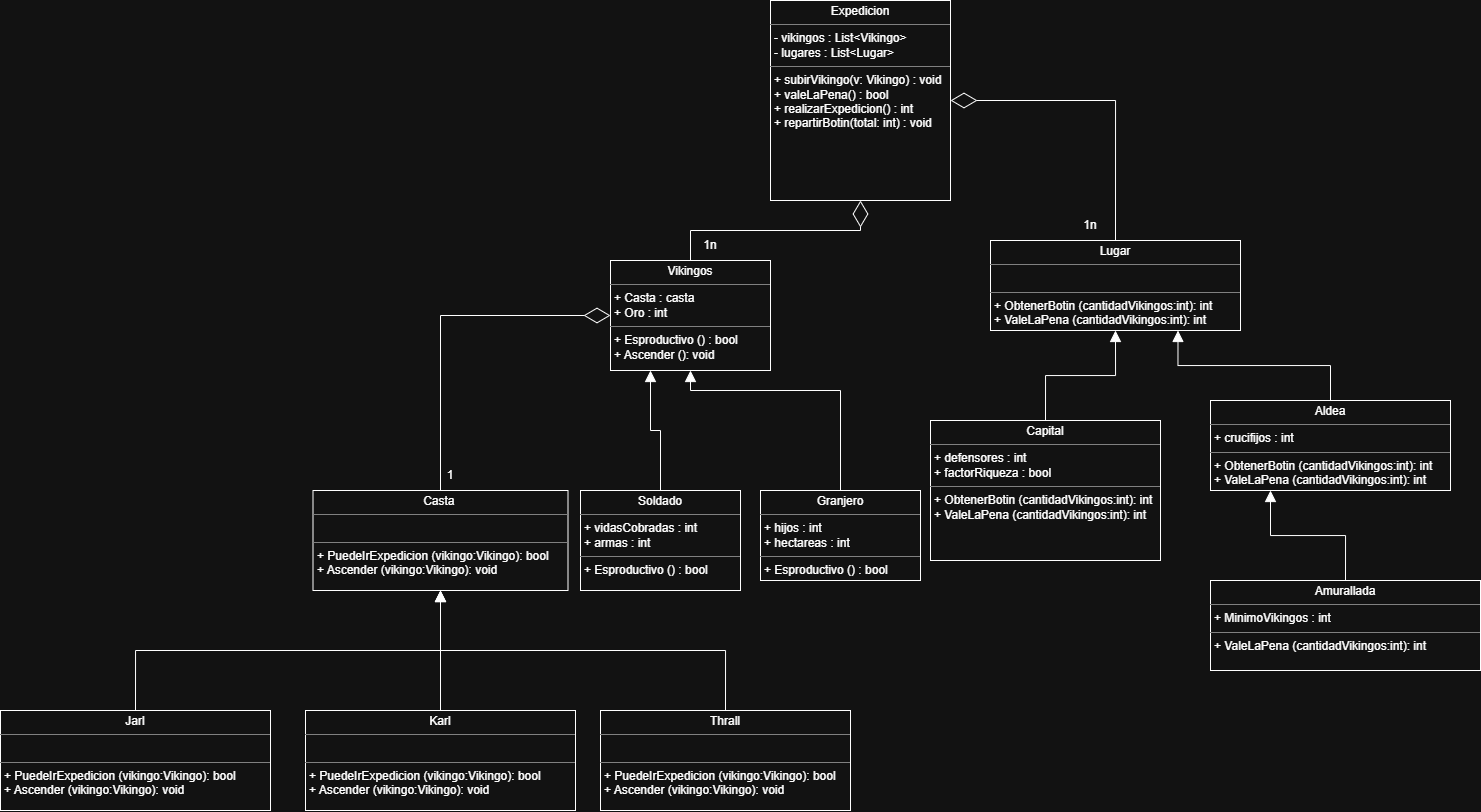

The diagram above was exported from draw.io. Its source (the exported page's mxGraphModel, read from the mxfile embedded in the PNG):
<mxGraphModel dx="2328" dy="818" grid="1" gridSize="10" guides="1" tooltips="1" connect="1" arrows="1" fold="1" page="1" pageScale="1" pageWidth="827" pageHeight="1169" math="0" shadow="0">
  <root>
    <mxCell id="0" />
    <mxCell id="1" parent="0" />
    <mxCell id="_Btsbq0Xi_hEa5qks55e-76" edge="1" parent="1" source="PY8zkKtmAGGiPAtoaJki-7" style="endArrow=block;html=1;rounded=0;endFill=1;endSize=9;entryX=0.25;entryY=1;entryDx=0;entryDy=0;exitX=0.5;exitY=0;exitDx=0;exitDy=0;edgeStyle=orthogonalEdgeStyle;" target="PY8zkKtmAGGiPAtoaJki-13" value="">
      <mxGeometry height="50" relative="1" width="50" as="geometry">
        <mxPoint x="350" y="580" as="sourcePoint" />
        <mxPoint x="370" y="460" as="targetPoint" />
      </mxGeometry>
    </mxCell>
    <mxCell id="_Btsbq0Xi_hEa5qks55e-78" edge="1" parent="1" source="PY8zkKtmAGGiPAtoaJki-6" style="endArrow=block;html=1;rounded=0;endFill=1;endSize=9;entryX=0.5;entryY=1;entryDx=0;entryDy=0;exitX=0.5;exitY=0;exitDx=0;exitDy=0;" target="PY8zkKtmAGGiPAtoaJki-13" value="">
      <mxGeometry height="50" relative="1" width="50" as="geometry">
        <Array as="points">
          <mxPoint x="520" y="500" />
          <mxPoint x="370" y="500" />
        </Array>
        <mxPoint x="510" y="580" as="sourcePoint" />
        <mxPoint x="405" y="460" as="targetPoint" />
      </mxGeometry>
    </mxCell>
    <mxCell id="_Btsbq0Xi_hEa5qks55e-80" edge="1" parent="1" source="PY8zkKtmAGGiPAtoaJki-14" style="endArrow=diamondThin;endFill=0;endSize=24;html=1;rounded=0;entryX=0;entryY=0.5;entryDx=0;entryDy=0;exitX=0.5;exitY=0;exitDx=0;exitDy=0;" target="PY8zkKtmAGGiPAtoaJki-13" value="">
      <mxGeometry relative="1" width="160" as="geometry">
        <Array as="points">
          <mxPoint x="120" y="425" />
        </Array>
        <mxPoint x="120" y="480" as="sourcePoint" />
        <mxPoint x="300" y="415" as="targetPoint" />
      </mxGeometry>
    </mxCell>
    <mxCell id="_Btsbq0Xi_hEa5qks55e-81" parent="1" style="text;html=1;whiteSpace=wrap;strokeColor=none;fillColor=none;align=center;verticalAlign=middle;rounded=0;" value="1" vertex="1">
      <mxGeometry height="30" width="60" x="100" y="570" as="geometry" />
    </mxCell>
    <mxCell id="_Btsbq0Xi_hEa5qks55e-82" edge="1" parent="1" source="PY8zkKtmAGGiPAtoaJki-13" style="endArrow=diamondThin;endFill=0;endSize=24;html=1;rounded=0;entryX=0.5;entryY=1;entryDx=0;entryDy=0;exitX=0.5;exitY=0;exitDx=0;exitDy=0;" target="PY8zkKtmAGGiPAtoaJki-8" value="">
      <mxGeometry relative="1" width="160" as="geometry">
        <Array as="points">
          <mxPoint x="370" y="340" />
          <mxPoint x="540" y="340" />
        </Array>
        <mxPoint x="370" y="370" as="sourcePoint" />
        <mxPoint x="530" y="300" as="targetPoint" />
      </mxGeometry>
    </mxCell>
    <mxCell id="_Btsbq0Xi_hEa5qks55e-83" parent="1" style="text;html=1;whiteSpace=wrap;strokeColor=none;fillColor=none;align=center;verticalAlign=middle;rounded=0;" value="1n" vertex="1">
      <mxGeometry height="30" width="60" x="360" y="340" as="geometry" />
    </mxCell>
    <mxCell id="_Btsbq0Xi_hEa5qks55e-91" edge="1" parent="1" source="PY8zkKtmAGGiPAtoaJki-10" style="endArrow=block;html=1;rounded=0;endFill=1;endSize=9;entryX=0.5;entryY=1;entryDx=0;entryDy=0;exitX=0.5;exitY=0;exitDx=0;exitDy=0;edgeStyle=orthogonalEdgeStyle;" target="PY8zkKtmAGGiPAtoaJki-9" value="">
      <mxGeometry height="50" relative="1" width="50" as="geometry">
        <mxPoint x="690" y="510" as="sourcePoint" />
        <mxPoint x="733.8399999999999" y="418.80000000000007" as="targetPoint" />
      </mxGeometry>
    </mxCell>
    <mxCell id="_Btsbq0Xi_hEa5qks55e-92" edge="1" parent="1" source="PY8zkKtmAGGiPAtoaJki-11" style="endArrow=block;html=1;rounded=0;endFill=1;endSize=9;entryX=0.75;entryY=1;entryDx=0;entryDy=0;exitX=0.5;exitY=0;exitDx=0;exitDy=0;edgeStyle=orthogonalEdgeStyle;" target="PY8zkKtmAGGiPAtoaJki-9" value="">
      <mxGeometry height="50" relative="1" width="50" as="geometry">
        <mxPoint x="890" y="510" as="sourcePoint" />
        <mxPoint x="775" y="420" as="targetPoint" />
      </mxGeometry>
    </mxCell>
    <mxCell id="_Btsbq0Xi_hEa5qks55e-93" edge="1" parent="1" source="PY8zkKtmAGGiPAtoaJki-12" style="endArrow=block;html=1;rounded=0;endFill=1;endSize=9;entryX=0.25;entryY=1;entryDx=0;entryDy=0;exitX=0.5;exitY=0;exitDx=0;exitDy=0;edgeStyle=orthogonalEdgeStyle;" target="PY8zkKtmAGGiPAtoaJki-11" value="">
      <mxGeometry height="50" relative="1" width="50" as="geometry">
        <mxPoint x="875" y="940" as="sourcePoint" />
        <mxPoint x="890" y="570" as="targetPoint" />
      </mxGeometry>
    </mxCell>
    <mxCell id="_Btsbq0Xi_hEa5qks55e-96" edge="1" parent="1" source="PY8zkKtmAGGiPAtoaJki-9" style="endArrow=diamondThin;endFill=0;endSize=24;html=1;rounded=0;entryX=1;entryY=0.5;entryDx=0;entryDy=0;exitX=0.5;exitY=0;exitDx=0;exitDy=0;edgeStyle=orthogonalEdgeStyle;" target="PY8zkKtmAGGiPAtoaJki-8" value="">
      <mxGeometry relative="1" width="160" as="geometry">
        <mxPoint x="790" y="350" as="sourcePoint" />
        <mxPoint x="600" y="270" as="targetPoint" />
      </mxGeometry>
    </mxCell>
    <mxCell id="_Btsbq0Xi_hEa5qks55e-97" parent="1" style="text;html=1;whiteSpace=wrap;strokeColor=none;fillColor=none;align=center;verticalAlign=middle;rounded=0;" value="1n" vertex="1">
      <mxGeometry height="30" width="60" x="740" y="320" as="geometry" />
    </mxCell>
    <mxCell id="PY8zkKtmAGGiPAtoaJki-6" parent="1" style="verticalAlign=top;align=left;overflow=fill;html=1;whiteSpace=wrap;" value="&lt;p style=&quot;margin:0px;margin-top:4px;text-align:center;&quot;&gt;Granjero&lt;/p&gt;&lt;hr size=&quot;1&quot; style=&quot;border-style:solid;&quot;&gt;&lt;p style=&quot;margin:0px;margin-left:4px;&quot;&gt;+ hijos : int&lt;/p&gt;&lt;p style=&quot;margin:0px;margin-left:4px;&quot;&gt;+ hectareas : int&amp;nbsp;&lt;/p&gt;&lt;hr size=&quot;1&quot; style=&quot;border-style:solid;&quot;&gt;&lt;p style=&quot;margin:0px;margin-left:4px;&quot;&gt;+ Esproductivo () : bool&lt;/p&gt;" vertex="1">
      <mxGeometry height="90" width="160" x="440" y="600" as="geometry" />
    </mxCell>
    <mxCell id="PY8zkKtmAGGiPAtoaJki-7" parent="1" style="verticalAlign=top;align=left;overflow=fill;html=1;whiteSpace=wrap;" value="&lt;p style=&quot;margin:0px;margin-top:4px;text-align:center;&quot;&gt;Soldado&lt;/p&gt;&lt;hr size=&quot;1&quot; style=&quot;border-style:solid;&quot;&gt;&lt;p style=&quot;margin:0px;margin-left:4px;&quot;&gt;+&amp;nbsp;vidasCobradas : int&amp;nbsp;&lt;/p&gt;&lt;p style=&quot;margin:0px;margin-left:4px;&quot;&gt;+ armas : int&amp;nbsp;&lt;/p&gt;&lt;hr size=&quot;1&quot; style=&quot;border-style:solid;&quot;&gt;&lt;p style=&quot;margin:0px;margin-left:4px;&quot;&gt;&lt;span style=&quot;background-color: transparent; color: light-dark(rgb(0, 0, 0), rgb(255, 255, 255));&quot;&gt;+ Esproductivo () : bool&amp;nbsp;&amp;nbsp;&lt;/span&gt;&lt;/p&gt;" vertex="1">
      <mxGeometry height="100" width="160" x="260" y="600" as="geometry" />
    </mxCell>
    <mxCell id="PY8zkKtmAGGiPAtoaJki-8" parent="1" style="verticalAlign=top;align=left;overflow=fill;html=1;whiteSpace=wrap;" value="&lt;p style=&quot;margin:0px;margin-top:4px;text-align:center;&quot;&gt;Expedicion&lt;/p&gt;&lt;hr size=&quot;1&quot; style=&quot;border-style:solid;&quot;&gt;&lt;p style=&quot;margin:0px;margin-left:4px;&quot;&gt;- vikingos : List&amp;lt;Vikingo&amp;gt;&lt;br&gt;- lugares : List&amp;lt;Lugar&amp;gt;&lt;/p&gt;&lt;hr size=&quot;1&quot; style=&quot;border-style:solid;&quot;&gt;&lt;p style=&quot;margin:0px;margin-left:4px;&quot;&gt;+ subirVikingo(v: Vikingo) : void&lt;br&gt;+ valeLaPena() : bool&lt;br&gt;+ realizarExpedicion() : int&lt;br&gt;+ repartirBotin(total: int) : void&lt;/p&gt;" vertex="1">
      <mxGeometry height="200" width="180" x="450" y="110" as="geometry" />
    </mxCell>
    <mxCell id="PY8zkKtmAGGiPAtoaJki-9" parent="1" style="verticalAlign=top;align=left;overflow=fill;html=1;whiteSpace=wrap;" value="&lt;p style=&quot;margin:0px;margin-top:4px;text-align:center;&quot;&gt;Lugar&lt;/p&gt;&lt;hr size=&quot;1&quot; style=&quot;border-style:solid;&quot;&gt;&lt;p style=&quot;margin:0px;margin-left:4px;&quot;&gt;&lt;br&gt;&lt;/p&gt;&lt;hr size=&quot;1&quot; style=&quot;border-style:solid;&quot;&gt;&lt;p style=&quot;margin: 0px 0px 0px 4px;&quot;&gt;&lt;span style=&quot;background-color: transparent; color: light-dark(rgb(0, 0, 0), rgb(255, 255, 255));&quot;&gt;+ ObtenerBotin (cantidadVikingos:int): int&lt;/span&gt;&lt;/p&gt;&lt;p style=&quot;margin: 0px 0px 0px 4px;&quot;&gt;&lt;span style=&quot;background-color: transparent; color: light-dark(rgb(0, 0, 0), rgb(255, 255, 255));&quot;&gt;+ ValeLaPena (cantidadVikingos:int): int&amp;nbsp;&lt;/span&gt;&lt;/p&gt;" vertex="1">
      <mxGeometry height="90" width="250" x="670" y="350" as="geometry" />
    </mxCell>
    <mxCell id="PY8zkKtmAGGiPAtoaJki-10" parent="1" style="verticalAlign=top;align=left;overflow=fill;html=1;whiteSpace=wrap;" value="&lt;p style=&quot;margin:0px;margin-top:4px;text-align:center;&quot;&gt;Capital&lt;/p&gt;&lt;hr size=&quot;1&quot; style=&quot;border-style:solid;&quot;&gt;&lt;p style=&quot;margin:0px;margin-left:4px;&quot;&gt;+ defensores : int&lt;/p&gt;&lt;p style=&quot;margin:0px;margin-left:4px;&quot;&gt;+ factorRiqueza : bool&lt;/p&gt;&lt;hr size=&quot;1&quot; style=&quot;border-style:solid;&quot;&gt;&lt;p style=&quot;margin:0px;margin-left:4px;&quot;&gt;&lt;span style=&quot;background-color: transparent; color: light-dark(rgb(0, 0, 0), rgb(255, 255, 255));&quot;&gt;+ ObtenerBotin (cantidadVikingos:int): int&lt;/span&gt;&lt;/p&gt;&lt;p style=&quot;margin:0px;margin-left:4px;&quot;&gt;&lt;span style=&quot;background-color: transparent; color: light-dark(rgb(0, 0, 0), rgb(255, 255, 255));&quot;&gt;+ ValeLaPena (cantidadVikingos:int): int&amp;nbsp;&lt;/span&gt;&lt;/p&gt;" vertex="1">
      <mxGeometry height="140" width="230" x="610" y="530" as="geometry" />
    </mxCell>
    <mxCell id="PY8zkKtmAGGiPAtoaJki-11" parent="1" style="verticalAlign=top;align=left;overflow=fill;html=1;whiteSpace=wrap;" value="&lt;p style=&quot;margin:0px;margin-top:4px;text-align:center;&quot;&gt;Aldea&lt;/p&gt;&lt;hr size=&quot;1&quot; style=&quot;border-style:solid;&quot;&gt;&lt;p style=&quot;margin:0px;margin-left:4px;&quot;&gt;+ crucifijos : int&amp;nbsp;&amp;nbsp;&lt;/p&gt;&lt;hr size=&quot;1&quot; style=&quot;border-style:solid;&quot;&gt;&lt;p style=&quot;margin: 0px 0px 0px 4px;&quot;&gt;&lt;span style=&quot;background-color: transparent; color: light-dark(rgb(0, 0, 0), rgb(255, 255, 255));&quot;&gt;+ ObtenerBotin (cantidadVikingos:int): int&lt;/span&gt;&lt;/p&gt;&lt;p style=&quot;margin: 0px 0px 0px 4px;&quot;&gt;&lt;span style=&quot;background-color: transparent; color: light-dark(rgb(0, 0, 0), rgb(255, 255, 255));&quot;&gt;+ ValeLaPena (cantidadVikingos:int): int&lt;/span&gt;&lt;/p&gt;" vertex="1">
      <mxGeometry height="90" width="240" x="890" y="510" as="geometry" />
    </mxCell>
    <mxCell id="PY8zkKtmAGGiPAtoaJki-12" parent="1" style="verticalAlign=top;align=left;overflow=fill;html=1;whiteSpace=wrap;" value="&lt;p style=&quot;margin:0px;margin-top:4px;text-align:center;&quot;&gt;Amurallada&lt;/p&gt;&lt;hr size=&quot;1&quot; style=&quot;border-style:solid;&quot;&gt;&lt;p style=&quot;margin:0px;margin-left:4px;&quot;&gt;+ MinimoVikingos : int&amp;nbsp;&lt;/p&gt;&lt;hr size=&quot;1&quot; style=&quot;border-style:solid;&quot;&gt;&lt;p style=&quot;margin: 0px 0px 0px 4px;&quot;&gt;&lt;span style=&quot;background-color: transparent; color: light-dark(rgb(0, 0, 0), rgb(255, 255, 255));&quot;&gt;+ ValeLaPena (cantidadVikingos:int): int&lt;/span&gt;&lt;/p&gt;" vertex="1">
      <mxGeometry height="90" width="270" x="890" y="690" as="geometry" />
    </mxCell>
    <mxCell id="PY8zkKtmAGGiPAtoaJki-13" parent="1" style="verticalAlign=top;align=left;overflow=fill;html=1;whiteSpace=wrap;" value="&lt;p style=&quot;margin:0px;margin-top:4px;text-align:center;&quot;&gt;Vikingos&lt;/p&gt;&lt;hr size=&quot;1&quot; style=&quot;border-style:solid;&quot;&gt;&lt;p style=&quot;margin:0px;margin-left:4px;&quot;&gt;+ Casta : casta&amp;nbsp;&lt;/p&gt;&lt;p style=&quot;margin:0px;margin-left:4px;&quot;&gt;+ Oro : int&lt;/p&gt;&lt;hr size=&quot;1&quot; style=&quot;border-style:solid;&quot;&gt;&lt;p style=&quot;margin:0px;margin-left:4px;&quot;&gt;+ Esproductivo () : bool&amp;nbsp;&amp;nbsp;&lt;/p&gt;&lt;p style=&quot;margin:0px;margin-left:4px;&quot;&gt;+ Ascender (): void&amp;nbsp;&lt;/p&gt;" vertex="1">
      <mxGeometry height="110" width="160" x="290" y="370" as="geometry" />
    </mxCell>
    <mxCell id="PY8zkKtmAGGiPAtoaJki-14" parent="1" style="verticalAlign=top;align=left;overflow=fill;html=1;whiteSpace=wrap;" value="&lt;p style=&quot;margin:0px;margin-top:4px;text-align:center;&quot;&gt;Casta&amp;nbsp;&lt;/p&gt;&lt;hr size=&quot;1&quot; style=&quot;border-style:solid;&quot;&gt;&lt;p style=&quot;margin:0px;margin-left:4px;&quot;&gt;&lt;br&gt;&lt;/p&gt;&lt;hr size=&quot;1&quot; style=&quot;border-style:solid;&quot;&gt;&lt;p style=&quot;margin:0px;margin-left:4px;&quot;&gt;+ PuedeIrExpedicion (vikingo:Vikingo): bool&lt;/p&gt;&lt;p style=&quot;margin:0px;margin-left:4px;&quot;&gt;+ Ascender (vikingo:Vikingo): void&amp;nbsp;&amp;nbsp;&lt;/p&gt;" vertex="1">
      <mxGeometry height="100" width="255" x="-7.5" y="600" as="geometry" />
    </mxCell>
    <mxCell id="PY8zkKtmAGGiPAtoaJki-20" parent="1" style="verticalAlign=top;align=left;overflow=fill;html=1;whiteSpace=wrap;" value="&lt;p style=&quot;margin:0px;margin-top:4px;text-align:center;&quot;&gt;Jarl&lt;/p&gt;&lt;hr size=&quot;1&quot; style=&quot;border-style:solid;&quot;&gt;&lt;p style=&quot;margin:0px;margin-left:4px;&quot;&gt;&lt;br&gt;&lt;/p&gt;&lt;hr size=&quot;1&quot; style=&quot;border-style:solid;&quot;&gt;&lt;p style=&quot;margin:0px;margin-left:4px;&quot;&gt;+&lt;span style=&quot;background-color: transparent; color: light-dark(rgb(0, 0, 0), rgb(255, 255, 255));&quot;&gt;&amp;nbsp;PuedeIrExpedicion (vikingo:Vikingo): bool&lt;/span&gt;&lt;/p&gt;&lt;p style=&quot;margin:0px;margin-left:4px;&quot;&gt;+ Ascender (vikingo:Vikingo): void&amp;nbsp;&amp;nbsp;&lt;span style=&quot;background-color: transparent; color: light-dark(rgb(0, 0, 0), rgb(255, 255, 255));&quot;&gt;&lt;/span&gt;&lt;/p&gt;" vertex="1">
      <mxGeometry height="100" width="270" x="-320" y="820" as="geometry" />
    </mxCell>
    <mxCell id="PY8zkKtmAGGiPAtoaJki-21" parent="1" style="verticalAlign=top;align=left;overflow=fill;html=1;whiteSpace=wrap;" value="&lt;p style=&quot;margin:0px;margin-top:4px;text-align:center;&quot;&gt;Karl&lt;/p&gt;&lt;hr size=&quot;1&quot; style=&quot;border-style:solid;&quot;&gt;&lt;p style=&quot;margin:0px;margin-left:4px;&quot;&gt;&lt;br&gt;&lt;/p&gt;&lt;hr size=&quot;1&quot; style=&quot;border-style:solid;&quot;&gt;&lt;p style=&quot;margin:0px;margin-left:4px;&quot;&gt;+ PuedeIrExpedicion (vikingo:Vikingo): bool&lt;/p&gt;&lt;p style=&quot;margin:0px;margin-left:4px;&quot;&gt;+ Ascender (vikingo:Vikingo): void&amp;nbsp;&amp;nbsp;&lt;/p&gt;" vertex="1">
      <mxGeometry height="100" width="270" x="-15" y="820" as="geometry" />
    </mxCell>
    <mxCell id="PY8zkKtmAGGiPAtoaJki-22" parent="1" style="verticalAlign=top;align=left;overflow=fill;html=1;whiteSpace=wrap;" value="&lt;p style=&quot;margin:0px;margin-top:4px;text-align:center;&quot;&gt;Thrall&lt;/p&gt;&lt;hr size=&quot;1&quot; style=&quot;border-style:solid;&quot;&gt;&lt;p style=&quot;margin:0px;margin-left:4px;&quot;&gt;&lt;br&gt;&lt;/p&gt;&lt;hr size=&quot;1&quot; style=&quot;border-style:solid;&quot;&gt;&lt;p style=&quot;margin:0px;margin-left:4px;&quot;&gt;+ PuedeIrExpedicion (vikingo:Vikingo): bool&lt;/p&gt;&lt;p style=&quot;margin:0px;margin-left:4px;&quot;&gt;+ Ascender (vikingo:Vikingo): void&amp;nbsp;&amp;nbsp;&lt;/p&gt;" vertex="1">
      <mxGeometry height="100" width="250" x="280" y="820" as="geometry" />
    </mxCell>
    <mxCell id="PY8zkKtmAGGiPAtoaJki-23" edge="1" parent="1" source="PY8zkKtmAGGiPAtoaJki-20" style="endArrow=block;html=1;rounded=0;endFill=1;endSize=9;entryX=0.5;entryY=1;entryDx=0;entryDy=0;exitX=0.5;exitY=0;exitDx=0;exitDy=0;edgeStyle=orthogonalEdgeStyle;" target="PY8zkKtmAGGiPAtoaJki-14" value="">
      <mxGeometry height="50" relative="1" width="50" as="geometry">
        <mxPoint x="70" y="800" as="sourcePoint" />
        <mxPoint x="60" y="670" as="targetPoint" />
      </mxGeometry>
    </mxCell>
    <mxCell id="PY8zkKtmAGGiPAtoaJki-24" edge="1" parent="1" source="PY8zkKtmAGGiPAtoaJki-21" style="endArrow=block;html=1;rounded=0;endFill=1;endSize=9;entryX=0.5;entryY=1;entryDx=0;entryDy=0;exitX=0.5;exitY=0;exitDx=0;exitDy=0;edgeStyle=orthogonalEdgeStyle;" target="PY8zkKtmAGGiPAtoaJki-14" value="">
      <mxGeometry height="50" relative="1" width="50" as="geometry">
        <mxPoint x="130" y="810" as="sourcePoint" />
        <mxPoint x="120" y="680" as="targetPoint" />
      </mxGeometry>
    </mxCell>
    <mxCell id="PY8zkKtmAGGiPAtoaJki-25" edge="1" parent="1" source="PY8zkKtmAGGiPAtoaJki-22" style="endArrow=block;html=1;rounded=0;endFill=1;endSize=9;entryX=0.5;entryY=1;entryDx=0;entryDy=0;exitX=0.5;exitY=0;exitDx=0;exitDy=0;edgeStyle=orthogonalEdgeStyle;" target="PY8zkKtmAGGiPAtoaJki-14" value="">
      <mxGeometry height="50" relative="1" width="50" as="geometry">
        <mxPoint x="220" y="860" as="sourcePoint" />
        <mxPoint x="210" y="730" as="targetPoint" />
      </mxGeometry>
    </mxCell>
  </root>
</mxGraphModel>